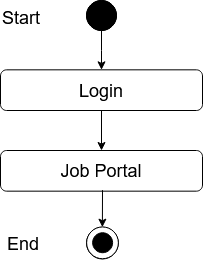

The diagram above was exported from draw.io. Its source (the exported page's mxGraphModel, read from the mxfile embedded in the PNG):
<mxGraphModel dx="1422" dy="-320" grid="1" gridSize="10" guides="1" tooltips="1" connect="1" arrows="1" fold="1" page="1" pageScale="1" pageWidth="850" pageHeight="1100" math="0" shadow="0">
  <root>
    <mxCell id="0" />
    <mxCell id="1" parent="0" />
    <mxCell id="_Prlzs-j7rn7hjF_ShOo-78" value="" style="edgeStyle=orthogonalEdgeStyle;rounded=0;orthogonalLoop=1;jettySize=auto;html=1;entryX=0.5;entryY=0;entryDx=0;entryDy=0;" edge="1" parent="1" source="_Prlzs-j7rn7hjF_ShOo-79" target="_Prlzs-j7rn7hjF_ShOo-82">
      <mxGeometry relative="1" as="geometry">
        <mxPoint x="591" y="1178" as="targetPoint" />
      </mxGeometry>
    </mxCell>
    <mxCell id="_Prlzs-j7rn7hjF_ShOo-79" value="" style="ellipse;whiteSpace=wrap;html=1;aspect=fixed;fillColor=#000000;" vertex="1" parent="1">
      <mxGeometry x="576" y="1120" width="30" height="30" as="geometry" />
    </mxCell>
    <mxCell id="_Prlzs-j7rn7hjF_ShOo-80" value="Success" style="text;html=1;strokeColor=none;fillColor=none;align=center;verticalAlign=middle;whiteSpace=wrap;rounded=0;" vertex="1" parent="1">
      <mxGeometry x="611" y="1220" as="geometry" />
    </mxCell>
    <mxCell id="_Prlzs-j7rn7hjF_ShOo-81" value="&lt;font style=&quot;font-size: 18px&quot;&gt;Job Portal&lt;br&gt;&lt;/font&gt;" style="rounded=1;whiteSpace=wrap;html=1;fillColor=#FFFFFF;" vertex="1" parent="1">
      <mxGeometry x="490" y="1270" width="202" height="40.67" as="geometry" />
    </mxCell>
    <mxCell id="_Prlzs-j7rn7hjF_ShOo-82" value="&lt;font style=&quot;font-size: 18px&quot;&gt;Login&lt;br&gt;&lt;/font&gt;" style="rounded=1;whiteSpace=wrap;html=1;fillColor=#FFFFFF;" vertex="1" parent="1">
      <mxGeometry x="490" y="1189.33" width="202" height="40.67" as="geometry" />
    </mxCell>
    <mxCell id="_Prlzs-j7rn7hjF_ShOo-83" value="" style="endArrow=classic;html=1;exitX=0.5;exitY=1;exitDx=0;exitDy=0;entryX=0.5;entryY=0;entryDx=0;entryDy=0;" edge="1" parent="1" source="_Prlzs-j7rn7hjF_ShOo-82" target="_Prlzs-j7rn7hjF_ShOo-81">
      <mxGeometry width="50" height="50" relative="1" as="geometry">
        <mxPoint x="571" y="1310" as="sourcePoint" />
        <mxPoint x="621" y="1260" as="targetPoint" />
      </mxGeometry>
    </mxCell>
    <mxCell id="_Prlzs-j7rn7hjF_ShOo-84" value="" style="ellipse;whiteSpace=wrap;html=1;aspect=fixed;fillColor=#000000;" vertex="1" parent="1">
      <mxGeometry x="576" y="1120" width="30" height="30" as="geometry" />
    </mxCell>
    <mxCell id="_Prlzs-j7rn7hjF_ShOo-85" value="&lt;font style=&quot;font-size: 18px&quot;&gt;Start&lt;/font&gt;" style="text;whiteSpace=wrap;html=1;" vertex="1" parent="1">
      <mxGeometry x="490" y="1120" width="130" height="30" as="geometry" />
    </mxCell>
    <mxCell id="_Prlzs-j7rn7hjF_ShOo-86" value="" style="ellipse;whiteSpace=wrap;html=1;aspect=fixed;fillColor=#FFFFFF;" vertex="1" parent="1">
      <mxGeometry x="576" y="1346.67" width="31.78" height="31.78" as="geometry" />
    </mxCell>
    <mxCell id="_Prlzs-j7rn7hjF_ShOo-87" value="" style="ellipse;whiteSpace=wrap;html=1;aspect=fixed;fillColor=#000000;" vertex="1" parent="1">
      <mxGeometry x="582" y="1352.45" width="20" height="20" as="geometry" />
    </mxCell>
    <mxCell id="_Prlzs-j7rn7hjF_ShOo-88" value="" style="endArrow=classic;html=1;entryX=0.5;entryY=0;entryDx=0;entryDy=0;" edge="1" parent="1">
      <mxGeometry width="50" height="50" relative="1" as="geometry">
        <mxPoint x="592" y="1309.67" as="sourcePoint" />
        <mxPoint x="591.8900000000003" y="1346.67" as="targetPoint" />
      </mxGeometry>
    </mxCell>
    <mxCell id="_Prlzs-j7rn7hjF_ShOo-89" value="" style="ellipse;whiteSpace=wrap;html=1;aspect=fixed;fillColor=#FFFFFF;" vertex="1" parent="1">
      <mxGeometry x="576.11" y="1346.45" width="31.78" height="31.78" as="geometry" />
    </mxCell>
    <mxCell id="_Prlzs-j7rn7hjF_ShOo-90" value="" style="ellipse;whiteSpace=wrap;html=1;aspect=fixed;fillColor=#000000;" vertex="1" parent="1">
      <mxGeometry x="582.11" y="1352.23" width="20" height="20" as="geometry" />
    </mxCell>
    <mxCell id="_Prlzs-j7rn7hjF_ShOo-91" value="&lt;font style=&quot;font-size: 18px&quot;&gt;End&lt;/font&gt;" style="text;whiteSpace=wrap;html=1;" vertex="1" parent="1">
      <mxGeometry x="495" y="1346.45" width="130" height="30" as="geometry" />
    </mxCell>
  </root>
</mxGraphModel>